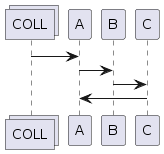

The diagram above was rendered by PlantUML. Its source (embedded in the PNG):
@startuml

collections COLL

COLL -> A
A -> B
B -> C
A <- C

@enduml